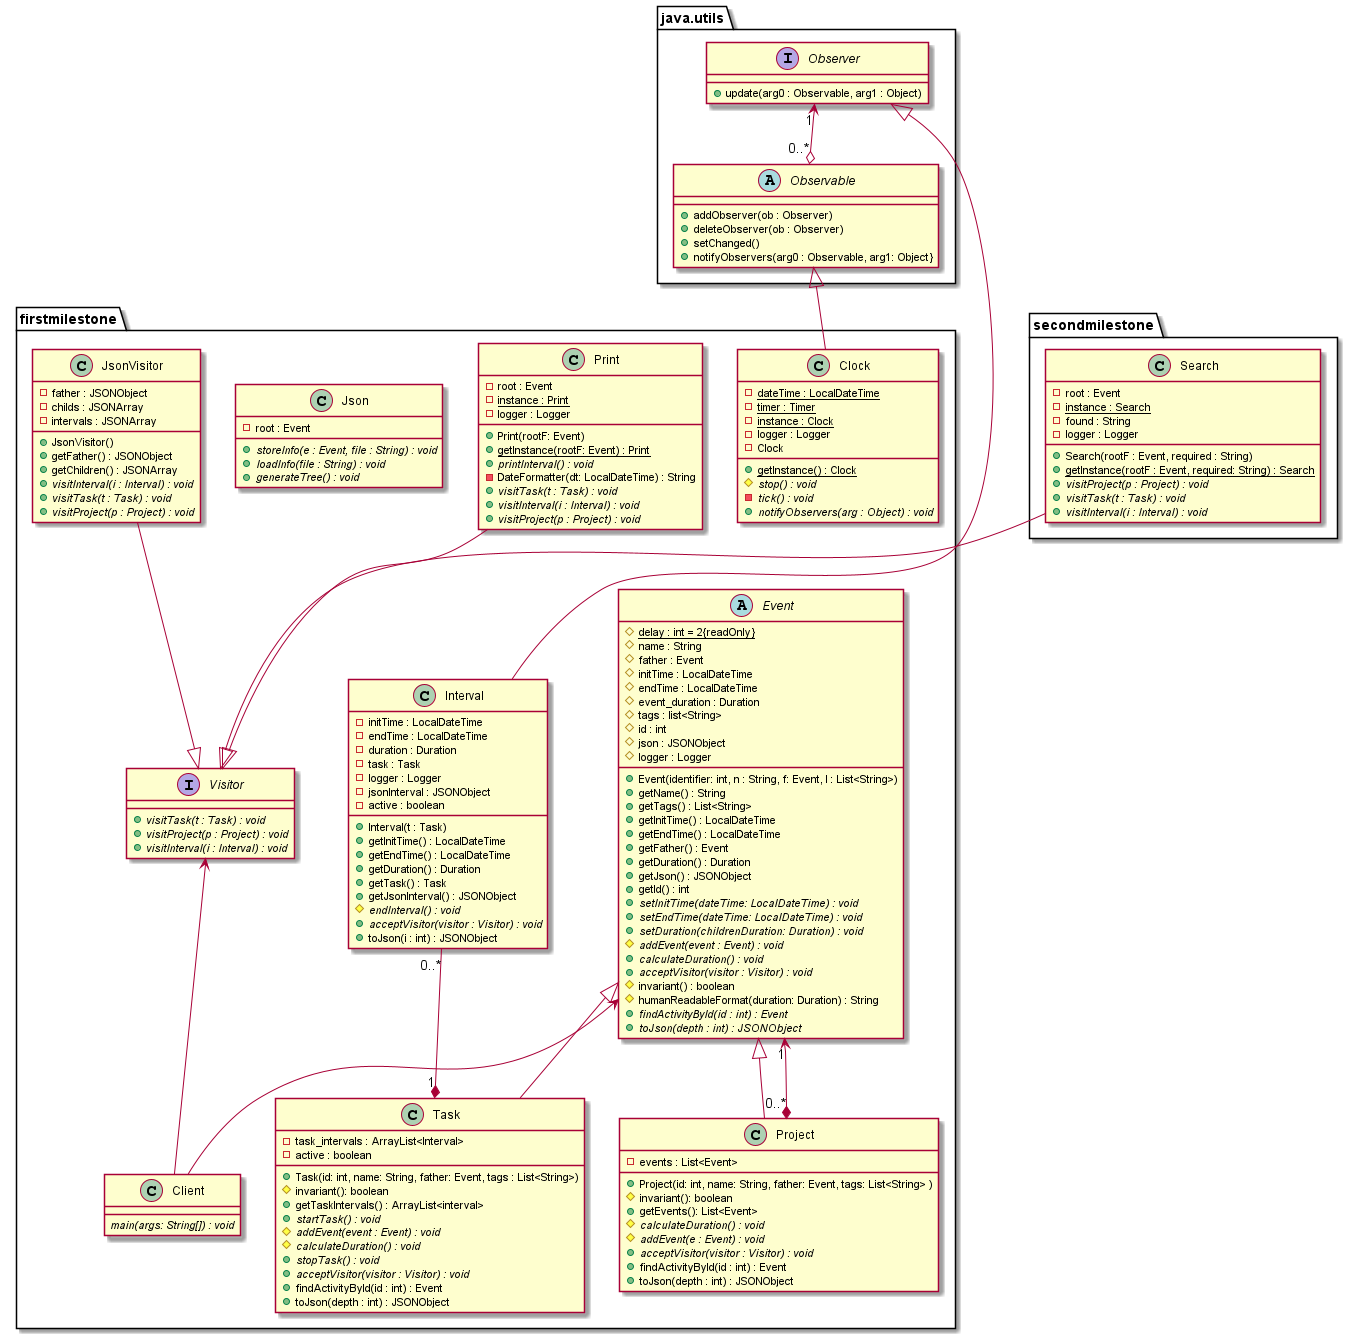

The diagram above was rendered by PlantUML. Its source (embedded in the PNG):
@startuml
'https://plantuml.com/class-diagram

package "firstmilestone"{
class Project{
- events : List<Event>
+ Project(id: int, name: String, father: Event, tags: List<String> )
# invariant(): boolean
+ getEvents(): List<Event>
# //calculateDuration() : void//
# //addEvent(e : Event) : void//
+ //acceptVisitor(visitor : Visitor) : void//
+ findActivityById(id : int) : Event
+ toJson(depth : int) : JSONObject
}

class Task{
- task_intervals : ArrayList<Interval>
- active : boolean
+ Task(id: int, name: String, father: Event, tags : List<String>)
# invariant(): boolean
+ getTaskIntervals() : ArrayList<interval>
+ //startTask() : void//
# //addEvent(event : Event) : void//
# //calculateDuration() : void//
+ //stopTask() : void//
+ //acceptVisitor(visitor : Visitor) : void//
+ findActivityById(id : int) : Event
+ toJson(depth : int) : JSONObject
}

abstract Event{
# {static} delay : int = 2{readOnly}
# name : String
# father : Event
# initTime : LocalDateTime
# endTime : LocalDateTime
# event_duration : Duration
# tags : list<String>
# id : int
# json : JSONObject
# logger : Logger
+ Event(identifier: int, n : String, f: Event, l : List<String>)
+ getName() : String
+ getTags() : List<String>
+ getInitTime() : LocalDateTime
+ getEndTime() : LocalDateTime
+ getFather() : Event
+ getDuration() : Duration
+ getJson() : JSONObject
+ getId() : int
+ //setInitTime(dateTime: LocalDateTime) : void//
+ //setEndTime(dateTime: LocalDateTime) : void//
+ //setDuration(childrenDuration: Duration) : void//
# //addEvent(event : Event) : void//
+ //calculateDuration() : void//
+ //acceptVisitor(visitor : Visitor) : void//
# invariant() : boolean
# humanReadableFormat(duration: Duration) : String
+ //findActivityById(id : int) : Event//
+ //toJson(depth : int) : JSONObject//
}

class Clock{
- {static} dateTime : LocalDateTime
- {static} timer : Timer
- {static} instance : Clock
- logger : Logger
+ {static} getInstance() : Clock
- Clock
# //stop() : void//
- //tick() : void//
+ //notifyObservers(arg : Object) : void//
}

class Interval{
- initTime : LocalDateTime
- endTime : LocalDateTime
- duration : Duration /'cada golpe de reloj incremento'/
- task : Task
- logger : Logger
- jsonInterval : JSONObject
- active : boolean
+ Interval(t : Task)
+ getInitTime() : LocalDateTime
+ getEndTime() : LocalDateTime
+ getDuration() : Duration
+ getTask() : Task
+ getJsonInterval() : JSONObject
# //endInterval() : void//
+ //acceptVisitor(visitor : Visitor) : void//
+ toJson(i : int) : JSONObject
}

interface Visitor{
+ //visitTask(t : Task) : void//
+ //visitProject(p : Project) : void//
+ //visitInterval(i : Interval) : void//
}

class Print{
- root : Event
- {static}instance : Print
- logger : Logger
+ Print(rootF: Event)
+ {static}getInstance(rootF: Event) : Print
+ //printInterval() : void//
- DateFormatter(dt: LocalDateTime) : String
+ //visitTask(t : Task) : void//
+ //visitInterval(i : Interval) : void//
+ //visitProject(p : Project) : void//
}



class Client{
//main(args: String[]) : void//
}

class Json{
- root : Event
+ //storeInfo(e : Event, file : String) : void//
+ //loadInfo(file : String) : void//
+ //generateTree() : void//
}


class JsonVisitor{
- father : JSONObject
- childs : JSONArray
- intervals : JSONArray
+ JsonVisitor()
+ getFather() : JSONObject
+ getChildren() : JSONArray
+ //visitInterval(i : Interval) : void//
+ //visitTask(t : Task) : void//
+ //visitProject(p : Project) : void//
}
}

package "secondmilestone" {
class Search{
- root : Event
- {static} instance : Search
- found : String
- logger : Logger
+ Search(rootF : Event, required : String)
+ {static} getInstance(rootF : Event, required: String) : Search
+ //visitProject(p : Project) : void//
+ //visitTask(t : Task) : void//
+ //visitInterval(i : Interval) : void//
}
}

package "java.utils"{
interface Observer{
+ update(arg0 : Observable, arg1 : Object)
}

abstract Observable{
+ addObserver(ob : Observer)
+ deleteObserver(ob : Observer)
+ setChanged()
+ notifyObservers(arg0 : Observable, arg1: Object}
}
}


Event <|-- Task
Event <|-- Project
Event "1" <--* "0..*" Project
Observable <|-- Clock
Observer <|-- Interval
Observer "1" <--o "0..*" Observable
Interval "0..*" --*  "1" Task
Event <-- Client
Visitor <-- Client
Print --|> Visitor
Search --|> Visitor
JsonVisitor --|> Visitor


@enduml